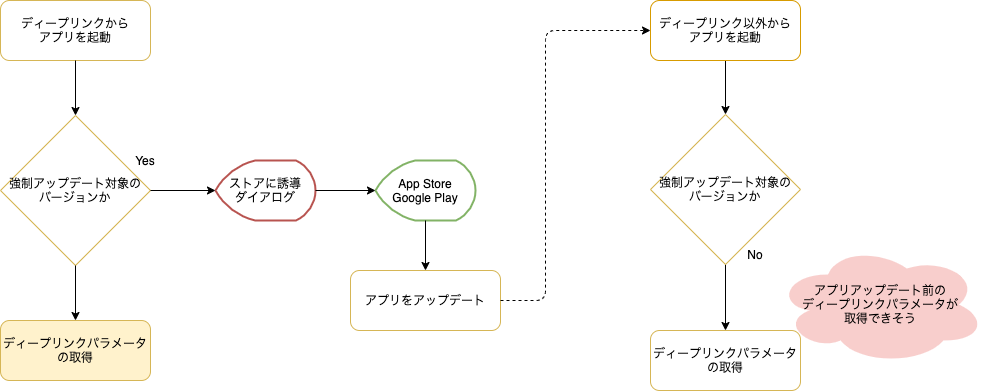

The diagram above was exported from draw.io. Its source (the exported page's mxGraphModel, read from the mxfile embedded in the PNG):
<mxGraphModel dx="1186" dy="822" grid="1" gridSize="10" guides="1" tooltips="1" connect="1" arrows="1" fold="1" page="1" pageScale="1" pageWidth="827" pageHeight="1169" math="0" shadow="0">
  <root>
    <mxCell id="0" />
    <mxCell id="1" parent="0" />
    <mxCell id="fnyaakMThGzp86UpHun1-2" value="ディープリンクから&lt;br&gt;アプリを起動" style="rounded=1;whiteSpace=wrap;html=1;strokeColor=#d6b656;fillColor=none;" parent="1" vertex="1">
      <mxGeometry x="235" y="270" width="150" height="60" as="geometry" />
    </mxCell>
    <mxCell id="fnyaakMThGzp86UpHun1-4" value="強制アップデート対象の&lt;br&gt;バージョンか" style="rhombus;whiteSpace=wrap;html=1;strokeColor=#d6b656;fillColor=none;" parent="1" vertex="1">
      <mxGeometry x="235" y="385" width="150" height="150" as="geometry" />
    </mxCell>
    <mxCell id="fnyaakMThGzp86UpHun1-5" value="ストアに誘導&lt;br&gt;ダイアログ" style="strokeWidth=2;html=1;shape=mxgraph.flowchart.display;whiteSpace=wrap;strokeColor=#b85450;fillColor=none;" parent="1" vertex="1">
      <mxGeometry x="450" y="430" width="100" height="60" as="geometry" />
    </mxCell>
    <mxCell id="fnyaakMThGzp86UpHun1-6" value="App Store&lt;br&gt;Google Play" style="strokeWidth=2;html=1;shape=mxgraph.flowchart.display;whiteSpace=wrap;strokeColor=#82b366;fillColor=none;" parent="1" vertex="1">
      <mxGeometry x="610" y="430" width="100" height="60" as="geometry" />
    </mxCell>
    <mxCell id="fnyaakMThGzp86UpHun1-8" value="アプリをアップデート" style="rounded=1;whiteSpace=wrap;html=1;strokeColor=#d6b656;fillColor=none;" parent="1" vertex="1">
      <mxGeometry x="585" y="540" width="150" height="60" as="geometry" />
    </mxCell>
    <mxCell id="fnyaakMThGzp86UpHun1-10" value="ディープリンクパラメータの取得" style="rounded=1;whiteSpace=wrap;html=1;strokeColor=#d6b656;fillColor=none;" parent="1" vertex="1">
      <mxGeometry x="885" y="600" width="150" height="60" as="geometry" />
    </mxCell>
    <mxCell id="fnyaakMThGzp86UpHun1-12" value="" style="endArrow=classic;html=1;exitX=0.5;exitY=1;exitDx=0;exitDy=0;entryX=0.5;entryY=0;entryDx=0;entryDy=0;" parent="1" source="fnyaakMThGzp86UpHun1-2" target="fnyaakMThGzp86UpHun1-4" edge="1">
      <mxGeometry width="50" height="50" relative="1" as="geometry">
        <mxPoint x="670" y="420" as="sourcePoint" />
        <mxPoint x="720" y="370" as="targetPoint" />
      </mxGeometry>
    </mxCell>
    <mxCell id="fnyaakMThGzp86UpHun1-13" value="" style="endArrow=classic;html=1;exitX=1;exitY=0.5;exitDx=0;exitDy=0;entryX=0;entryY=0.5;entryDx=0;entryDy=0;entryPerimeter=0;" parent="1" source="fnyaakMThGzp86UpHun1-4" target="fnyaakMThGzp86UpHun1-5" edge="1">
      <mxGeometry width="50" height="50" relative="1" as="geometry">
        <mxPoint x="320" y="340" as="sourcePoint" />
        <mxPoint x="320" y="390" as="targetPoint" />
      </mxGeometry>
    </mxCell>
    <mxCell id="fnyaakMThGzp86UpHun1-14" value="" style="endArrow=classic;html=1;exitX=1;exitY=0.5;exitDx=0;exitDy=0;entryX=0;entryY=0.5;entryDx=0;entryDy=0;entryPerimeter=0;exitPerimeter=0;" parent="1" source="fnyaakMThGzp86UpHun1-5" target="fnyaakMThGzp86UpHun1-6" edge="1">
      <mxGeometry width="50" height="50" relative="1" as="geometry">
        <mxPoint x="395" y="465" as="sourcePoint" />
        <mxPoint x="460" y="470" as="targetPoint" />
      </mxGeometry>
    </mxCell>
    <mxCell id="fnyaakMThGzp86UpHun1-15" value="" style="endArrow=classic;html=1;exitX=0.5;exitY=1;exitDx=0;exitDy=0;entryX=0.5;entryY=0;entryDx=0;entryDy=0;exitPerimeter=0;" parent="1" source="fnyaakMThGzp86UpHun1-6" target="fnyaakMThGzp86UpHun1-8" edge="1">
      <mxGeometry width="50" height="50" relative="1" as="geometry">
        <mxPoint x="560" y="470" as="sourcePoint" />
        <mxPoint x="620" y="470" as="targetPoint" />
      </mxGeometry>
    </mxCell>
    <mxCell id="fnyaakMThGzp86UpHun1-18" value="" style="endArrow=classic;html=1;entryX=0.5;entryY=0;entryDx=0;entryDy=0;exitX=0.5;exitY=1;exitDx=0;exitDy=0;" parent="1" source="t7V_c_24hcUGJfPnmQPm-1" target="fnyaakMThGzp86UpHun1-21" edge="1">
      <mxGeometry width="50" height="50" relative="1" as="geometry">
        <mxPoint x="960" y="330" as="sourcePoint" />
        <mxPoint x="960" y="385" as="targetPoint" />
      </mxGeometry>
    </mxCell>
    <mxCell id="fnyaakMThGzp86UpHun1-19" value="" style="endArrow=classic;html=1;exitX=0.5;exitY=1;exitDx=0;exitDy=0;" parent="1" source="fnyaakMThGzp86UpHun1-21" target="fnyaakMThGzp86UpHun1-10" edge="1">
      <mxGeometry width="50" height="50" relative="1" as="geometry">
        <mxPoint x="960" y="535" as="sourcePoint" />
        <mxPoint x="970" y="395" as="targetPoint" />
      </mxGeometry>
    </mxCell>
    <mxCell id="fnyaakMThGzp86UpHun1-20" value="" style="endArrow=classic;html=1;exitX=1;exitY=0.5;exitDx=0;exitDy=0;entryX=0;entryY=0.5;entryDx=0;entryDy=0;dashed=1;" parent="1" source="fnyaakMThGzp86UpHun1-8" target="t7V_c_24hcUGJfPnmQPm-1" edge="1">
      <mxGeometry width="50" height="50" relative="1" as="geometry">
        <mxPoint x="760" y="420" as="sourcePoint" />
        <mxPoint x="870" y="300" as="targetPoint" />
        <Array as="points">
          <mxPoint x="780" y="570" />
          <mxPoint x="780" y="300" />
        </Array>
      </mxGeometry>
    </mxCell>
    <mxCell id="fnyaakMThGzp86UpHun1-21" value="強制アップデート対象の&lt;br&gt;バージョンか" style="rhombus;whiteSpace=wrap;html=1;strokeColor=#d6b656;fillColor=none;" parent="1" vertex="1">
      <mxGeometry x="885" y="384" width="150" height="150" as="geometry" />
    </mxCell>
    <mxCell id="fnyaakMThGzp86UpHun1-22" value="&lt;span&gt;アプリアップデート前の&lt;br&gt;ディープリンクパラメータが&lt;br&gt;取得できそう&lt;/span&gt;" style="ellipse;shape=cloud;whiteSpace=wrap;html=1;fillColor=#f8cecc;strokeColor=none;" parent="1" vertex="1">
      <mxGeometry x="1010" y="514" width="210" height="120" as="geometry" />
    </mxCell>
    <mxCell id="Z6ZA3lQ-4G2RWJifi5uu-1" value="Yes" style="text;html=1;strokeColor=none;fillColor=none;align=center;verticalAlign=middle;whiteSpace=wrap;rounded=0;" parent="1" vertex="1">
      <mxGeometry x="360" y="420" width="40" height="20" as="geometry" />
    </mxCell>
    <mxCell id="Z6ZA3lQ-4G2RWJifi5uu-2" value="No" style="text;html=1;strokeColor=none;fillColor=none;align=center;verticalAlign=middle;whiteSpace=wrap;rounded=0;" parent="1" vertex="1">
      <mxGeometry x="970" y="514" width="40" height="20" as="geometry" />
    </mxCell>
    <mxCell id="t7V_c_24hcUGJfPnmQPm-1" value="ディープリンク以外から&lt;br&gt;アプリを起動" style="rounded=1;whiteSpace=wrap;html=1;strokeColor=#d79b00;fillColor=none;" parent="1" vertex="1">
      <mxGeometry x="885" y="270" width="150" height="60" as="geometry" />
    </mxCell>
    <mxCell id="WyMd7KP0qUbS-sJxaBhJ-1" value="ディープリンクパラメータの取得" style="rounded=1;whiteSpace=wrap;html=1;strokeColor=#d6b656;fillColor=#fff2cc;" parent="1" vertex="1">
      <mxGeometry x="235" y="590" width="150" height="60" as="geometry" />
    </mxCell>
    <mxCell id="WyMd7KP0qUbS-sJxaBhJ-2" value="" style="endArrow=classic;html=1;exitX=0.5;exitY=1;exitDx=0;exitDy=0;" parent="1" source="fnyaakMThGzp86UpHun1-4" target="WyMd7KP0qUbS-sJxaBhJ-1" edge="1">
      <mxGeometry width="50" height="50" relative="1" as="geometry">
        <mxPoint x="320" y="340" as="sourcePoint" />
        <mxPoint x="320" y="395" as="targetPoint" />
      </mxGeometry>
    </mxCell>
  </root>
</mxGraphModel>